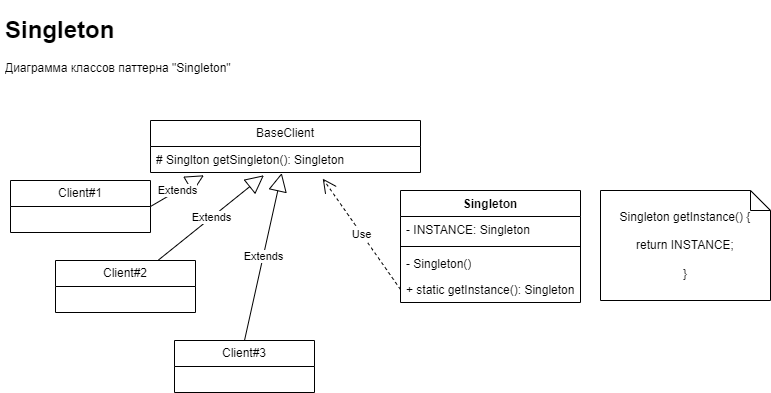

The diagram above was exported from draw.io. Its source (the exported page's mxGraphModel, read from the mxfile embedded in the PNG):
<mxGraphModel dx="1329" dy="794" grid="1" gridSize="10" guides="1" tooltips="1" connect="1" arrows="1" fold="1" page="1" pageScale="1" pageWidth="827" pageHeight="1169" math="0" shadow="0">
  <root>
    <mxCell id="0" />
    <mxCell id="1" parent="0" />
    <mxCell id="bGb7dt80J6LKubrv_jiA-1" value="&lt;h1&gt;Singleton&lt;/h1&gt;&lt;p&gt;Диаграмма классов паттерна &quot;Singleton&quot;&lt;/p&gt;" style="text;html=1;strokeColor=none;fillColor=none;spacing=5;spacingTop=-20;whiteSpace=wrap;overflow=hidden;rounded=0;" vertex="1" parent="1">
      <mxGeometry x="10" y="20" width="290" height="70" as="geometry" />
    </mxCell>
    <mxCell id="bGb7dt80J6LKubrv_jiA-5" value="Singleton" style="swimlane;fontStyle=1;align=center;verticalAlign=top;childLayout=stackLayout;horizontal=1;startSize=26;horizontalStack=0;resizeParent=1;resizeParentMax=0;resizeLast=0;collapsible=1;marginBottom=0;whiteSpace=wrap;html=1;" vertex="1" parent="1">
      <mxGeometry x="410" y="200" width="180" height="112" as="geometry" />
    </mxCell>
    <mxCell id="bGb7dt80J6LKubrv_jiA-6" value="- INSTANCE: Singleton" style="text;strokeColor=none;fillColor=none;align=left;verticalAlign=top;spacingLeft=4;spacingRight=4;overflow=hidden;rotatable=0;points=[[0,0.5],[1,0.5]];portConstraint=eastwest;whiteSpace=wrap;html=1;" vertex="1" parent="bGb7dt80J6LKubrv_jiA-5">
      <mxGeometry y="26" width="180" height="26" as="geometry" />
    </mxCell>
    <mxCell id="bGb7dt80J6LKubrv_jiA-7" value="" style="line;strokeWidth=1;fillColor=none;align=left;verticalAlign=middle;spacingTop=-1;spacingLeft=3;spacingRight=3;rotatable=0;labelPosition=right;points=[];portConstraint=eastwest;strokeColor=inherit;" vertex="1" parent="bGb7dt80J6LKubrv_jiA-5">
      <mxGeometry y="52" width="180" height="8" as="geometry" />
    </mxCell>
    <mxCell id="bGb7dt80J6LKubrv_jiA-8" value="- Singleton()" style="text;strokeColor=none;fillColor=none;align=left;verticalAlign=top;spacingLeft=4;spacingRight=4;overflow=hidden;rotatable=0;points=[[0,0.5],[1,0.5]];portConstraint=eastwest;whiteSpace=wrap;html=1;" vertex="1" parent="bGb7dt80J6LKubrv_jiA-5">
      <mxGeometry y="60" width="180" height="26" as="geometry" />
    </mxCell>
    <mxCell id="bGb7dt80J6LKubrv_jiA-4" value="+ static getInstance(): Singleton" style="text;strokeColor=none;fillColor=none;align=left;verticalAlign=top;spacingLeft=4;spacingRight=4;overflow=hidden;rotatable=0;points=[[0,0.5],[1,0.5]];portConstraint=eastwest;whiteSpace=wrap;html=1;" vertex="1" parent="bGb7dt80J6LKubrv_jiA-5">
      <mxGeometry y="86" width="180" height="26" as="geometry" />
    </mxCell>
    <mxCell id="bGb7dt80J6LKubrv_jiA-9" value="Client#1" style="swimlane;fontStyle=0;childLayout=stackLayout;horizontal=1;startSize=26;fillColor=none;horizontalStack=0;resizeParent=1;resizeParentMax=0;resizeLast=0;collapsible=1;marginBottom=0;whiteSpace=wrap;html=1;" vertex="1" parent="1">
      <mxGeometry x="20" y="190" width="140" height="52" as="geometry" />
    </mxCell>
    <mxCell id="bGb7dt80J6LKubrv_jiA-10" value="Client#2" style="swimlane;fontStyle=0;childLayout=stackLayout;horizontal=1;startSize=26;fillColor=none;horizontalStack=0;resizeParent=1;resizeParentMax=0;resizeLast=0;collapsible=1;marginBottom=0;whiteSpace=wrap;html=1;" vertex="1" parent="1">
      <mxGeometry x="65" y="270" width="140" height="52" as="geometry" />
    </mxCell>
    <mxCell id="bGb7dt80J6LKubrv_jiA-11" value="Client#3" style="swimlane;fontStyle=0;childLayout=stackLayout;horizontal=1;startSize=26;fillColor=none;horizontalStack=0;resizeParent=1;resizeParentMax=0;resizeLast=0;collapsible=1;marginBottom=0;whiteSpace=wrap;html=1;" vertex="1" parent="1">
      <mxGeometry x="184" y="350" width="140" height="52" as="geometry" />
    </mxCell>
    <mxCell id="bGb7dt80J6LKubrv_jiA-16" value="Use" style="endArrow=open;endSize=12;dashed=1;html=1;rounded=0;entryX=0.638;entryY=1.235;entryDx=0;entryDy=0;exitX=0;exitY=0.5;exitDx=0;exitDy=0;entryPerimeter=0;" edge="1" parent="1" source="bGb7dt80J6LKubrv_jiA-4" target="bGb7dt80J6LKubrv_jiA-20">
      <mxGeometry width="160" relative="1" as="geometry">
        <mxPoint x="420" y="310" as="sourcePoint" />
        <mxPoint x="215" y="293" as="targetPoint" />
      </mxGeometry>
    </mxCell>
    <mxCell id="bGb7dt80J6LKubrv_jiA-18" value="Singleton getInstance() {&lt;br&gt;&lt;br&gt;return INSTANCE;&lt;br&gt;&lt;br&gt;}" style="shape=note;size=20;whiteSpace=wrap;html=1;" vertex="1" parent="1">
      <mxGeometry x="610" y="200" width="170" height="110" as="geometry" />
    </mxCell>
    <mxCell id="bGb7dt80J6LKubrv_jiA-19" value="BaseClient" style="swimlane;fontStyle=0;childLayout=stackLayout;horizontal=1;startSize=26;fillColor=none;horizontalStack=0;resizeParent=1;resizeParentMax=0;resizeLast=0;collapsible=1;marginBottom=0;whiteSpace=wrap;html=1;" vertex="1" parent="1">
      <mxGeometry x="160" y="130" width="270" height="52" as="geometry" />
    </mxCell>
    <mxCell id="bGb7dt80J6LKubrv_jiA-20" value="# Singlton getSingleton()&lt;span style=&quot;background-color: initial;&quot;&gt;: Singleton&lt;/span&gt;" style="text;strokeColor=none;fillColor=none;align=left;verticalAlign=top;spacingLeft=4;spacingRight=4;overflow=hidden;rotatable=0;points=[[0,0.5],[1,0.5]];portConstraint=eastwest;whiteSpace=wrap;html=1;" vertex="1" parent="bGb7dt80J6LKubrv_jiA-19">
      <mxGeometry y="26" width="270" height="26" as="geometry" />
    </mxCell>
    <mxCell id="bGb7dt80J6LKubrv_jiA-21" value="Extends" style="endArrow=block;endSize=16;endFill=0;html=1;rounded=0;exitX=0.5;exitY=0;exitDx=0;exitDy=0;entryX=0.486;entryY=1.021;entryDx=0;entryDy=0;entryPerimeter=0;" edge="1" parent="1" source="bGb7dt80J6LKubrv_jiA-11" target="bGb7dt80J6LKubrv_jiA-20">
      <mxGeometry x="0.0105" width="160" relative="1" as="geometry">
        <mxPoint x="672" y="196" as="sourcePoint" />
        <mxPoint x="490" y="-22" as="targetPoint" />
        <mxPoint as="offset" />
      </mxGeometry>
    </mxCell>
    <mxCell id="bGb7dt80J6LKubrv_jiA-22" value="Extends" style="endArrow=block;endSize=16;endFill=0;html=1;rounded=0;entryX=0.42;entryY=1.107;entryDx=0;entryDy=0;entryPerimeter=0;" edge="1" parent="1" source="bGb7dt80J6LKubrv_jiA-10" target="bGb7dt80J6LKubrv_jiA-20">
      <mxGeometry x="0.0105" width="160" relative="1" as="geometry">
        <mxPoint x="264" y="360" as="sourcePoint" />
        <mxPoint x="301" y="193" as="targetPoint" />
        <mxPoint as="offset" />
      </mxGeometry>
    </mxCell>
    <mxCell id="bGb7dt80J6LKubrv_jiA-23" value="Extends" style="endArrow=block;endSize=16;endFill=0;html=1;rounded=0;entryX=0.198;entryY=1.107;entryDx=0;entryDy=0;entryPerimeter=0;exitX=1;exitY=0.5;exitDx=0;exitDy=0;" edge="1" parent="1" source="bGb7dt80J6LKubrv_jiA-9" target="bGb7dt80J6LKubrv_jiA-20">
      <mxGeometry x="0.0105" width="160" relative="1" as="geometry">
        <mxPoint x="177" y="280" as="sourcePoint" />
        <mxPoint x="283" y="195" as="targetPoint" />
        <mxPoint as="offset" />
      </mxGeometry>
    </mxCell>
  </root>
</mxGraphModel>